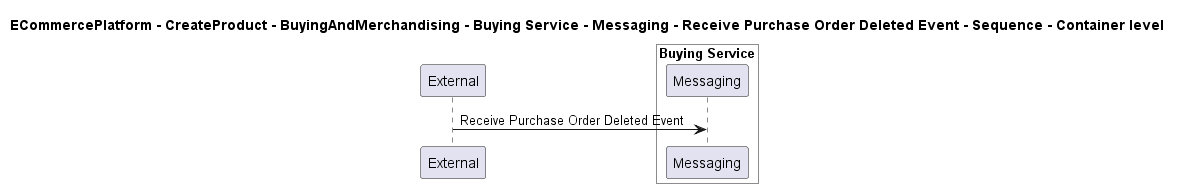

The diagram above was rendered by PlantUML. Its source (embedded in the PNG):
@startuml

title ECommercePlatform - CreateProduct - BuyingAndMerchandising - Buying Service - Messaging - Receive Purchase Order Deleted Event - Sequence - Container level

participant "External" as C4InterFlow.SoftwareSystems.ExternalSystem

box "Buying Service" #White
    participant "Messaging" as ECommercePlatform.CreateProduct.BuyingAndMerchandising.SoftwareSystems.BuyingService.Containers.Messaging
end box


C4InterFlow.SoftwareSystems.ExternalSystem -> ECommercePlatform.CreateProduct.BuyingAndMerchandising.SoftwareSystems.BuyingService.Containers.Messaging : Receive Purchase Order Deleted Event


@enduml